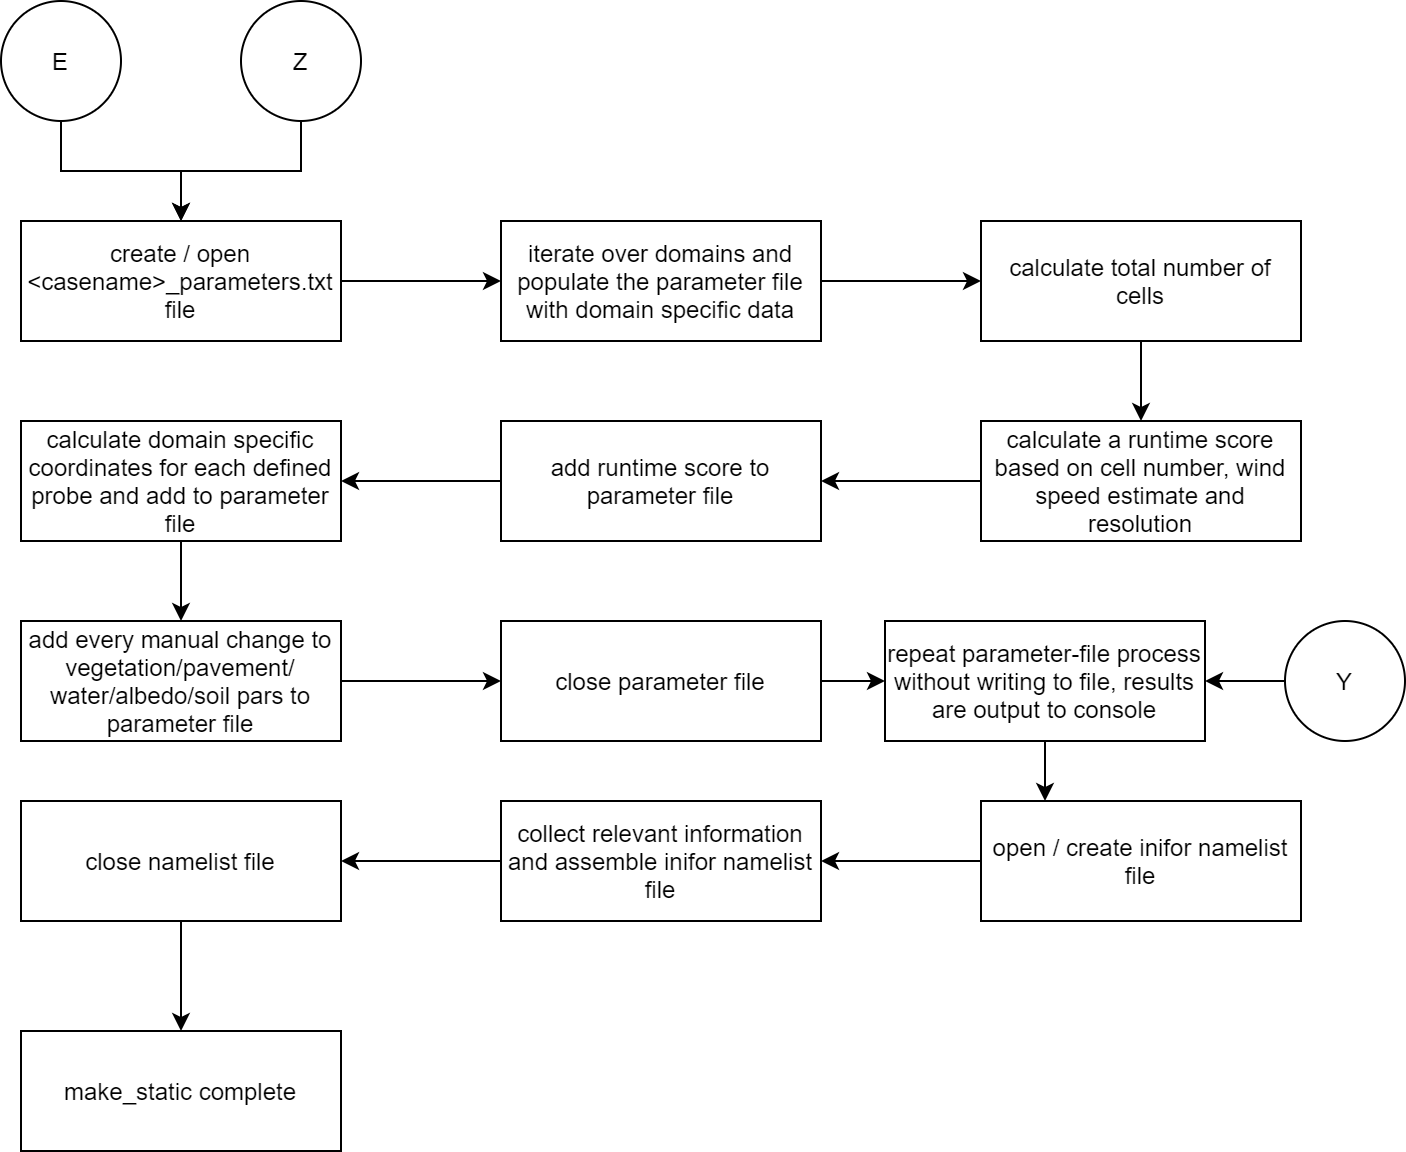

The diagram above was exported from draw.io. Its source (the exported page's mxGraphModel, read from the mxfile embedded in the PNG):
<mxGraphModel dx="2062" dy="713" grid="1" gridSize="10" guides="1" tooltips="1" connect="1" arrows="1" fold="1" page="1" pageScale="1" pageWidth="827" pageHeight="1169" math="0" shadow="0">
  <root>
    <mxCell id="U7ZElwIFmNb8iJsiUu9M-0" />
    <mxCell id="U7ZElwIFmNb8iJsiUu9M-1" parent="U7ZElwIFmNb8iJsiUu9M-0" />
    <mxCell id="8zvGTZdlYRHlWwRKtmmB-1" value="" style="edgeStyle=orthogonalEdgeStyle;rounded=0;orthogonalLoop=1;jettySize=auto;html=1;" parent="U7ZElwIFmNb8iJsiUu9M-1" source="p-XMKFflAY-bk9MutiLk-0" target="8zvGTZdlYRHlWwRKtmmB-0" edge="1">
      <mxGeometry relative="1" as="geometry" />
    </mxCell>
    <mxCell id="p-XMKFflAY-bk9MutiLk-0" value="E" style="ellipse;whiteSpace=wrap;html=1;aspect=fixed;" parent="U7ZElwIFmNb8iJsiUu9M-1" vertex="1">
      <mxGeometry x="88" y="297" width="60" height="60" as="geometry" />
    </mxCell>
    <mxCell id="yJ_QwviK-cem7lp9E5XC-0" style="edgeStyle=orthogonalEdgeStyle;rounded=0;orthogonalLoop=1;jettySize=auto;html=1;entryX=0.5;entryY=0;entryDx=0;entryDy=0;" parent="U7ZElwIFmNb8iJsiUu9M-1" source="p-XMKFflAY-bk9MutiLk-1" target="8zvGTZdlYRHlWwRKtmmB-0" edge="1">
      <mxGeometry relative="1" as="geometry" />
    </mxCell>
    <mxCell id="p-XMKFflAY-bk9MutiLk-1" value="Z" style="ellipse;whiteSpace=wrap;html=1;aspect=fixed;" parent="U7ZElwIFmNb8iJsiUu9M-1" vertex="1">
      <mxGeometry x="208" y="297" width="60" height="60" as="geometry" />
    </mxCell>
    <mxCell id="yJ_QwviK-cem7lp9E5XC-2" value="" style="edgeStyle=orthogonalEdgeStyle;rounded=0;orthogonalLoop=1;jettySize=auto;html=1;" parent="U7ZElwIFmNb8iJsiUu9M-1" source="8zvGTZdlYRHlWwRKtmmB-0" target="yJ_QwviK-cem7lp9E5XC-1" edge="1">
      <mxGeometry relative="1" as="geometry" />
    </mxCell>
    <mxCell id="8zvGTZdlYRHlWwRKtmmB-0" value="create / open &amp;lt;casename&amp;gt;_parameters.txt file" style="rounded=0;whiteSpace=wrap;html=1;" parent="U7ZElwIFmNb8iJsiUu9M-1" vertex="1">
      <mxGeometry x="98" y="407" width="160" height="60" as="geometry" />
    </mxCell>
    <mxCell id="yJ_QwviK-cem7lp9E5XC-4" value="" style="edgeStyle=orthogonalEdgeStyle;rounded=0;orthogonalLoop=1;jettySize=auto;html=1;" parent="U7ZElwIFmNb8iJsiUu9M-1" source="yJ_QwviK-cem7lp9E5XC-1" target="yJ_QwviK-cem7lp9E5XC-3" edge="1">
      <mxGeometry relative="1" as="geometry" />
    </mxCell>
    <mxCell id="yJ_QwviK-cem7lp9E5XC-1" value="iterate over domains and populate the parameter file with domain specific data" style="rounded=0;whiteSpace=wrap;html=1;" parent="U7ZElwIFmNb8iJsiUu9M-1" vertex="1">
      <mxGeometry x="338" y="407" width="160" height="60" as="geometry" />
    </mxCell>
    <mxCell id="yJ_QwviK-cem7lp9E5XC-6" value="" style="edgeStyle=orthogonalEdgeStyle;rounded=0;orthogonalLoop=1;jettySize=auto;html=1;" parent="U7ZElwIFmNb8iJsiUu9M-1" source="yJ_QwviK-cem7lp9E5XC-3" target="yJ_QwviK-cem7lp9E5XC-5" edge="1">
      <mxGeometry relative="1" as="geometry" />
    </mxCell>
    <mxCell id="yJ_QwviK-cem7lp9E5XC-3" value="calculate total number of cells" style="rounded=0;whiteSpace=wrap;html=1;" parent="U7ZElwIFmNb8iJsiUu9M-1" vertex="1">
      <mxGeometry x="578" y="407" width="160" height="60" as="geometry" />
    </mxCell>
    <mxCell id="yJ_QwviK-cem7lp9E5XC-8" value="" style="edgeStyle=orthogonalEdgeStyle;rounded=0;orthogonalLoop=1;jettySize=auto;html=1;" parent="U7ZElwIFmNb8iJsiUu9M-1" source="yJ_QwviK-cem7lp9E5XC-5" target="yJ_QwviK-cem7lp9E5XC-7" edge="1">
      <mxGeometry relative="1" as="geometry" />
    </mxCell>
    <mxCell id="yJ_QwviK-cem7lp9E5XC-5" value="calculate a runtime score based on cell number, wind speed estimate and resolution" style="rounded=0;whiteSpace=wrap;html=1;" parent="U7ZElwIFmNb8iJsiUu9M-1" vertex="1">
      <mxGeometry x="578" y="507" width="160" height="60" as="geometry" />
    </mxCell>
    <mxCell id="yJ_QwviK-cem7lp9E5XC-10" value="" style="edgeStyle=orthogonalEdgeStyle;rounded=0;orthogonalLoop=1;jettySize=auto;html=1;" parent="U7ZElwIFmNb8iJsiUu9M-1" source="yJ_QwviK-cem7lp9E5XC-7" target="yJ_QwviK-cem7lp9E5XC-9" edge="1">
      <mxGeometry relative="1" as="geometry" />
    </mxCell>
    <mxCell id="yJ_QwviK-cem7lp9E5XC-7" value="add runtime score to parameter file" style="rounded=0;whiteSpace=wrap;html=1;" parent="U7ZElwIFmNb8iJsiUu9M-1" vertex="1">
      <mxGeometry x="338" y="507" width="160" height="60" as="geometry" />
    </mxCell>
    <mxCell id="yJ_QwviK-cem7lp9E5XC-12" value="" style="edgeStyle=orthogonalEdgeStyle;rounded=0;orthogonalLoop=1;jettySize=auto;html=1;" parent="U7ZElwIFmNb8iJsiUu9M-1" source="yJ_QwviK-cem7lp9E5XC-9" target="yJ_QwviK-cem7lp9E5XC-11" edge="1">
      <mxGeometry relative="1" as="geometry" />
    </mxCell>
    <mxCell id="yJ_QwviK-cem7lp9E5XC-9" value="calculate domain specific coordinates for each defined probe and add to parameter file" style="rounded=0;whiteSpace=wrap;html=1;" parent="U7ZElwIFmNb8iJsiUu9M-1" vertex="1">
      <mxGeometry x="98" y="507" width="160" height="60" as="geometry" />
    </mxCell>
    <mxCell id="yJ_QwviK-cem7lp9E5XC-14" value="" style="edgeStyle=orthogonalEdgeStyle;rounded=0;orthogonalLoop=1;jettySize=auto;html=1;" parent="U7ZElwIFmNb8iJsiUu9M-1" source="yJ_QwviK-cem7lp9E5XC-11" target="yJ_QwviK-cem7lp9E5XC-13" edge="1">
      <mxGeometry relative="1" as="geometry" />
    </mxCell>
    <mxCell id="yJ_QwviK-cem7lp9E5XC-11" value="add every manual change to vegetation/pavement/&lt;br&gt;water/albedo/soil pars to parameter file" style="rounded=0;whiteSpace=wrap;html=1;" parent="U7ZElwIFmNb8iJsiUu9M-1" vertex="1">
      <mxGeometry x="98" y="607" width="160" height="60" as="geometry" />
    </mxCell>
    <mxCell id="yJ_QwviK-cem7lp9E5XC-16" value="" style="edgeStyle=orthogonalEdgeStyle;rounded=0;orthogonalLoop=1;jettySize=auto;html=1;" parent="U7ZElwIFmNb8iJsiUu9M-1" source="yJ_QwviK-cem7lp9E5XC-13" target="yJ_QwviK-cem7lp9E5XC-15" edge="1">
      <mxGeometry relative="1" as="geometry" />
    </mxCell>
    <mxCell id="yJ_QwviK-cem7lp9E5XC-13" value="close parameter file" style="rounded=0;whiteSpace=wrap;html=1;" parent="U7ZElwIFmNb8iJsiUu9M-1" vertex="1">
      <mxGeometry x="338" y="607" width="160" height="60" as="geometry" />
    </mxCell>
    <mxCell id="yJ_QwviK-cem7lp9E5XC-18" value="" style="edgeStyle=orthogonalEdgeStyle;rounded=0;orthogonalLoop=1;jettySize=auto;html=1;" parent="U7ZElwIFmNb8iJsiUu9M-1" source="yJ_QwviK-cem7lp9E5XC-15" target="yJ_QwviK-cem7lp9E5XC-17" edge="1">
      <mxGeometry relative="1" as="geometry">
        <Array as="points">
          <mxPoint x="610" y="700" />
          <mxPoint x="610" y="700" />
        </Array>
      </mxGeometry>
    </mxCell>
    <mxCell id="yJ_QwviK-cem7lp9E5XC-15" value="repeat parameter-file process without writing to file, results are output to console" style="rounded=0;whiteSpace=wrap;html=1;" parent="U7ZElwIFmNb8iJsiUu9M-1" vertex="1">
      <mxGeometry x="530" y="607" width="160" height="60" as="geometry" />
    </mxCell>
    <mxCell id="yJ_QwviK-cem7lp9E5XC-20" value="" style="edgeStyle=orthogonalEdgeStyle;rounded=0;orthogonalLoop=1;jettySize=auto;html=1;" parent="U7ZElwIFmNb8iJsiUu9M-1" source="yJ_QwviK-cem7lp9E5XC-17" target="yJ_QwviK-cem7lp9E5XC-19" edge="1">
      <mxGeometry relative="1" as="geometry" />
    </mxCell>
    <mxCell id="yJ_QwviK-cem7lp9E5XC-17" value="open / create inifor namelist file" style="rounded=0;whiteSpace=wrap;html=1;" parent="U7ZElwIFmNb8iJsiUu9M-1" vertex="1">
      <mxGeometry x="578" y="697" width="160" height="60" as="geometry" />
    </mxCell>
    <mxCell id="yJ_QwviK-cem7lp9E5XC-22" value="" style="edgeStyle=orthogonalEdgeStyle;rounded=0;orthogonalLoop=1;jettySize=auto;html=1;" parent="U7ZElwIFmNb8iJsiUu9M-1" source="yJ_QwviK-cem7lp9E5XC-19" target="yJ_QwviK-cem7lp9E5XC-21" edge="1">
      <mxGeometry relative="1" as="geometry" />
    </mxCell>
    <mxCell id="yJ_QwviK-cem7lp9E5XC-19" value="collect relevant information and assemble inifor namelist file" style="rounded=0;whiteSpace=wrap;html=1;" parent="U7ZElwIFmNb8iJsiUu9M-1" vertex="1">
      <mxGeometry x="338" y="697" width="160" height="60" as="geometry" />
    </mxCell>
    <mxCell id="yJ_QwviK-cem7lp9E5XC-24" value="" style="edgeStyle=orthogonalEdgeStyle;rounded=0;orthogonalLoop=1;jettySize=auto;html=1;" parent="U7ZElwIFmNb8iJsiUu9M-1" source="yJ_QwviK-cem7lp9E5XC-21" target="yJ_QwviK-cem7lp9E5XC-23" edge="1">
      <mxGeometry relative="1" as="geometry" />
    </mxCell>
    <mxCell id="yJ_QwviK-cem7lp9E5XC-21" value="close namelist file" style="rounded=0;whiteSpace=wrap;html=1;" parent="U7ZElwIFmNb8iJsiUu9M-1" vertex="1">
      <mxGeometry x="98" y="697" width="160" height="60" as="geometry" />
    </mxCell>
    <mxCell id="yJ_QwviK-cem7lp9E5XC-23" value="make_static complete" style="rounded=0;whiteSpace=wrap;html=1;" parent="U7ZElwIFmNb8iJsiUu9M-1" vertex="1">
      <mxGeometry x="98" y="812" width="160" height="60" as="geometry" />
    </mxCell>
    <mxCell id="ZiBX388ilH07ef6ge6-A-1" value="" style="edgeStyle=orthogonalEdgeStyle;rounded=0;orthogonalLoop=1;jettySize=auto;html=1;" edge="1" parent="U7ZElwIFmNb8iJsiUu9M-1" source="ZiBX388ilH07ef6ge6-A-0" target="yJ_QwviK-cem7lp9E5XC-15">
      <mxGeometry relative="1" as="geometry" />
    </mxCell>
    <mxCell id="ZiBX388ilH07ef6ge6-A-0" value="Y" style="ellipse;whiteSpace=wrap;html=1;aspect=fixed;" vertex="1" parent="U7ZElwIFmNb8iJsiUu9M-1">
      <mxGeometry x="730" y="607" width="60" height="60" as="geometry" />
    </mxCell>
  </root>
</mxGraphModel>